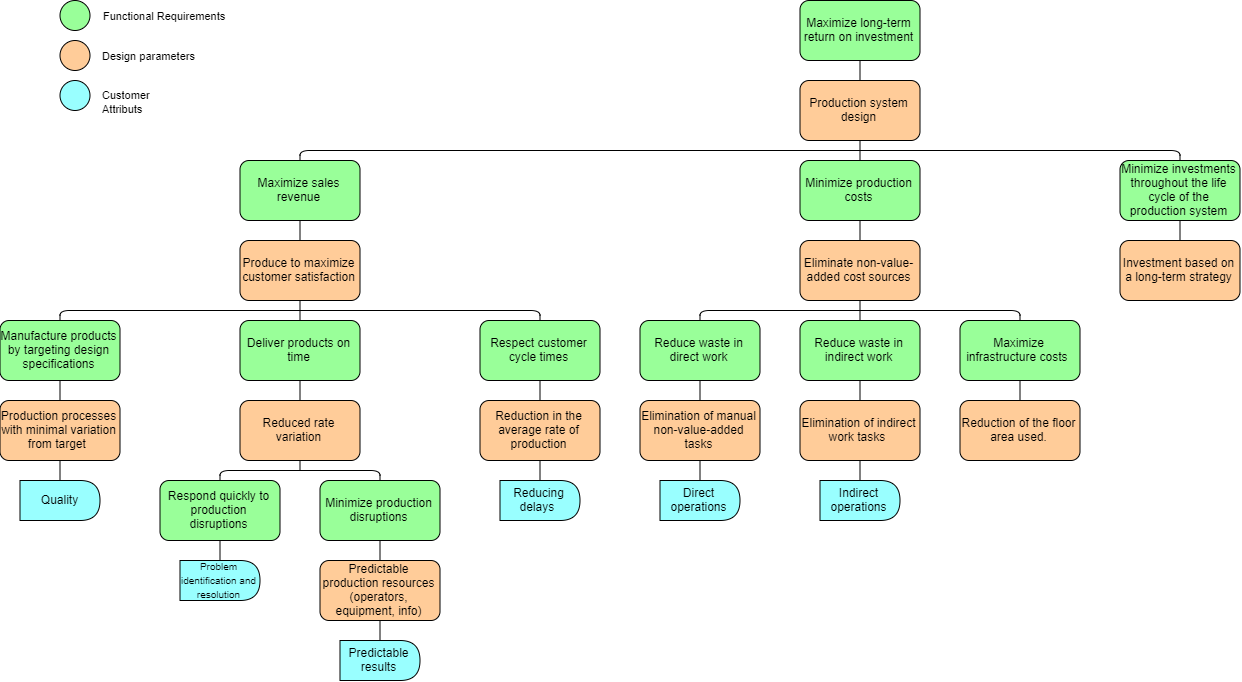

The diagram above was exported from draw.io. Its source (the exported page's mxGraphModel, read from the mxfile embedded in the PNG):
<mxGraphModel dx="2723" dy="787" grid="1" gridSize="10" guides="1" tooltips="1" connect="1" arrows="1" fold="1" page="1" pageScale="1" pageWidth="1169" pageHeight="827" math="0" shadow="0">
  <root>
    <mxCell id="0" />
    <mxCell id="1" parent="0" />
    <mxCell id="EpEOqdp9wn-g-MlhBwlI-73" value="" style="group" parent="1" vertex="1" connectable="0">
      <mxGeometry x="-620.5" y="80" width="1240" height="680" as="geometry" />
    </mxCell>
    <mxCell id="EpEOqdp9wn-g-MlhBwlI-72" value="" style="group" parent="EpEOqdp9wn-g-MlhBwlI-73" vertex="1" connectable="0">
      <mxGeometry width="1240" height="680" as="geometry" />
    </mxCell>
    <mxCell id="EpEOqdp9wn-g-MlhBwlI-1" value="Maximize long-term return on investment" style="rounded=1;whiteSpace=wrap;html=1;fillColor=#99FF99;" parent="EpEOqdp9wn-g-MlhBwlI-72" vertex="1">
      <mxGeometry x="800" width="120" height="60" as="geometry" />
    </mxCell>
    <mxCell id="EpEOqdp9wn-g-MlhBwlI-2" value="Production system design" style="rounded=1;whiteSpace=wrap;html=1;fillColor=#FFCC99;" parent="EpEOqdp9wn-g-MlhBwlI-72" vertex="1">
      <mxGeometry x="800" y="80" width="120" height="60" as="geometry" />
    </mxCell>
    <mxCell id="EpEOqdp9wn-g-MlhBwlI-3" value="Maximize sales revenue" style="rounded=1;whiteSpace=wrap;html=1;fillColor=#99FF99;" parent="EpEOqdp9wn-g-MlhBwlI-72" vertex="1">
      <mxGeometry x="240" y="160" width="120" height="60" as="geometry" />
    </mxCell>
    <mxCell id="EpEOqdp9wn-g-MlhBwlI-4" value="Produce to maximize customer satisfaction" style="rounded=1;whiteSpace=wrap;html=1;fillColor=#FFCC99;" parent="EpEOqdp9wn-g-MlhBwlI-72" vertex="1">
      <mxGeometry x="240" y="240" width="120" height="60" as="geometry" />
    </mxCell>
    <mxCell id="EpEOqdp9wn-g-MlhBwlI-5" value="Manufacture products by targeting design specifications" style="rounded=1;whiteSpace=wrap;html=1;fillColor=#99FF99;" parent="EpEOqdp9wn-g-MlhBwlI-72" vertex="1">
      <mxGeometry y="320" width="120" height="60" as="geometry" />
    </mxCell>
    <mxCell id="EpEOqdp9wn-g-MlhBwlI-6" value="Production processes with minimal variation from target&amp;nbsp;" style="rounded=1;whiteSpace=wrap;html=1;fillColor=#FFCC99;" parent="EpEOqdp9wn-g-MlhBwlI-72" vertex="1">
      <mxGeometry y="400" width="120" height="60" as="geometry" />
    </mxCell>
    <mxCell id="EpEOqdp9wn-g-MlhBwlI-7" value="Deliver products on time" style="rounded=1;whiteSpace=wrap;html=1;fillColor=#99FF99;" parent="EpEOqdp9wn-g-MlhBwlI-72" vertex="1">
      <mxGeometry x="240" y="320" width="120" height="60" as="geometry" />
    </mxCell>
    <mxCell id="EpEOqdp9wn-g-MlhBwlI-9" value="Quality" style="shape=delay;whiteSpace=wrap;html=1;fillColor=#99FFFF;" parent="EpEOqdp9wn-g-MlhBwlI-72" vertex="1">
      <mxGeometry x="20" y="480" width="80" height="40" as="geometry" />
    </mxCell>
    <mxCell id="EpEOqdp9wn-g-MlhBwlI-10" value="Reduced rate variation" style="rounded=1;whiteSpace=wrap;html=1;fillColor=#FFCC99;" parent="EpEOqdp9wn-g-MlhBwlI-72" vertex="1">
      <mxGeometry x="240" y="400" width="120" height="60" as="geometry" />
    </mxCell>
    <mxCell id="EpEOqdp9wn-g-MlhBwlI-11" value="Respond quickly to production disruptions" style="rounded=1;whiteSpace=wrap;html=1;fillColor=#99FF99;" parent="EpEOqdp9wn-g-MlhBwlI-72" vertex="1">
      <mxGeometry x="160" y="480" width="120" height="60" as="geometry" />
    </mxCell>
    <mxCell id="EpEOqdp9wn-g-MlhBwlI-12" value="Minimize production disruptions" style="rounded=1;whiteSpace=wrap;html=1;fillColor=#99FF99;" parent="EpEOqdp9wn-g-MlhBwlI-72" vertex="1">
      <mxGeometry x="320" y="480" width="120" height="60" as="geometry" />
    </mxCell>
    <mxCell id="EpEOqdp9wn-g-MlhBwlI-13" value="Predictable production resources (operators, equipment, info)" style="rounded=1;whiteSpace=wrap;html=1;fillColor=#FFCC99;" parent="EpEOqdp9wn-g-MlhBwlI-72" vertex="1">
      <mxGeometry x="320" y="560" width="120" height="60" as="geometry" />
    </mxCell>
    <mxCell id="EpEOqdp9wn-g-MlhBwlI-14" value="Respect customer cycle times" style="rounded=1;whiteSpace=wrap;html=1;fillColor=#99FF99;" parent="EpEOqdp9wn-g-MlhBwlI-72" vertex="1">
      <mxGeometry x="480" y="320" width="120" height="60" as="geometry" />
    </mxCell>
    <mxCell id="EpEOqdp9wn-g-MlhBwlI-15" value="Reduction in the average rate of production" style="rounded=1;whiteSpace=wrap;html=1;fillColor=#FFCC99;" parent="EpEOqdp9wn-g-MlhBwlI-72" vertex="1">
      <mxGeometry x="480" y="400" width="120" height="60" as="geometry" />
    </mxCell>
    <mxCell id="EpEOqdp9wn-g-MlhBwlI-16" value="Reducing delays&amp;nbsp;" style="shape=delay;whiteSpace=wrap;html=1;fillColor=#99FFFF;" parent="EpEOqdp9wn-g-MlhBwlI-72" vertex="1">
      <mxGeometry x="500" y="480" width="80" height="40" as="geometry" />
    </mxCell>
    <mxCell id="EpEOqdp9wn-g-MlhBwlI-17" value="&lt;font style=&quot;font-size: 10px&quot;&gt;Problem identification and resolution&lt;/font&gt;" style="shape=delay;whiteSpace=wrap;html=1;fillColor=#99FFFF;" parent="EpEOqdp9wn-g-MlhBwlI-72" vertex="1">
      <mxGeometry x="180" y="560" width="80" height="40" as="geometry" />
    </mxCell>
    <mxCell id="EpEOqdp9wn-g-MlhBwlI-20" value="Predictable results" style="shape=delay;whiteSpace=wrap;html=1;fillColor=#99FFFF;" parent="EpEOqdp9wn-g-MlhBwlI-72" vertex="1">
      <mxGeometry x="340" y="640" width="80" height="40" as="geometry" />
    </mxCell>
    <mxCell id="EpEOqdp9wn-g-MlhBwlI-22" value="" style="endArrow=none;html=1;entryX=0.5;entryY=1;entryDx=0;entryDy=0;exitX=0.5;exitY=0;exitDx=0;exitDy=0;" parent="EpEOqdp9wn-g-MlhBwlI-72" source="EpEOqdp9wn-g-MlhBwlI-4" target="EpEOqdp9wn-g-MlhBwlI-3" edge="1">
      <mxGeometry width="50" height="50" relative="1" as="geometry">
        <mxPoint x="130" y="250" as="sourcePoint" />
        <mxPoint x="180" y="200" as="targetPoint" />
      </mxGeometry>
    </mxCell>
    <mxCell id="EpEOqdp9wn-g-MlhBwlI-25" value="" style="endArrow=none;html=1;entryX=0.5;entryY=1;entryDx=0;entryDy=0;exitX=0.5;exitY=0;exitDx=0;exitDy=0;" parent="EpEOqdp9wn-g-MlhBwlI-72" source="EpEOqdp9wn-g-MlhBwlI-7" target="EpEOqdp9wn-g-MlhBwlI-4" edge="1">
      <mxGeometry width="50" height="50" relative="1" as="geometry">
        <mxPoint y="750" as="sourcePoint" />
        <mxPoint x="50" y="700" as="targetPoint" />
      </mxGeometry>
    </mxCell>
    <mxCell id="EpEOqdp9wn-g-MlhBwlI-26" value="" style="endArrow=none;html=1;exitX=0.5;exitY=0;exitDx=0;exitDy=0;" parent="EpEOqdp9wn-g-MlhBwlI-72" source="EpEOqdp9wn-g-MlhBwlI-5" edge="1">
      <mxGeometry width="50" height="50" relative="1" as="geometry">
        <mxPoint x="40" y="310" as="sourcePoint" />
        <mxPoint x="300" y="310" as="targetPoint" />
        <Array as="points">
          <mxPoint x="60" y="310" />
        </Array>
      </mxGeometry>
    </mxCell>
    <mxCell id="EpEOqdp9wn-g-MlhBwlI-27" value="" style="endArrow=none;html=1;entryX=0.5;entryY=0;entryDx=0;entryDy=0;" parent="EpEOqdp9wn-g-MlhBwlI-72" target="EpEOqdp9wn-g-MlhBwlI-14" edge="1">
      <mxGeometry width="50" height="50" relative="1" as="geometry">
        <mxPoint x="300" y="310" as="sourcePoint" />
        <mxPoint x="440" y="320" as="targetPoint" />
        <Array as="points">
          <mxPoint x="540" y="310" />
        </Array>
      </mxGeometry>
    </mxCell>
    <mxCell id="EpEOqdp9wn-g-MlhBwlI-28" value="" style="endArrow=none;html=1;entryX=0.5;entryY=1;entryDx=0;entryDy=0;exitX=0.5;exitY=0;exitDx=0;exitDy=0;" parent="EpEOqdp9wn-g-MlhBwlI-72" source="EpEOqdp9wn-g-MlhBwlI-10" target="EpEOqdp9wn-g-MlhBwlI-7" edge="1">
      <mxGeometry width="50" height="50" relative="1" as="geometry">
        <mxPoint x="140" y="440" as="sourcePoint" />
        <mxPoint x="190" y="390" as="targetPoint" />
      </mxGeometry>
    </mxCell>
    <mxCell id="EpEOqdp9wn-g-MlhBwlI-29" value="" style="endArrow=none;html=1;entryX=0.5;entryY=1;entryDx=0;entryDy=0;" parent="EpEOqdp9wn-g-MlhBwlI-72" target="EpEOqdp9wn-g-MlhBwlI-10" edge="1">
      <mxGeometry width="50" height="50" relative="1" as="geometry">
        <mxPoint x="300" y="470" as="sourcePoint" />
        <mxPoint x="210" y="410" as="targetPoint" />
      </mxGeometry>
    </mxCell>
    <mxCell id="EpEOqdp9wn-g-MlhBwlI-30" value="" style="endArrow=none;html=1;exitX=0.5;exitY=0;exitDx=0;exitDy=0;" parent="EpEOqdp9wn-g-MlhBwlI-72" source="EpEOqdp9wn-g-MlhBwlI-11" edge="1">
      <mxGeometry width="50" height="50" relative="1" as="geometry">
        <mxPoint x="180" y="490" as="sourcePoint" />
        <mxPoint x="300" y="470" as="targetPoint" />
        <Array as="points">
          <mxPoint x="220" y="470" />
        </Array>
      </mxGeometry>
    </mxCell>
    <mxCell id="EpEOqdp9wn-g-MlhBwlI-31" value="" style="endArrow=none;html=1;exitX=0.5;exitY=0;exitDx=0;exitDy=0;" parent="EpEOqdp9wn-g-MlhBwlI-72" source="EpEOqdp9wn-g-MlhBwlI-12" edge="1">
      <mxGeometry width="50" height="50" relative="1" as="geometry">
        <mxPoint x="270" y="530" as="sourcePoint" />
        <mxPoint x="300" y="470" as="targetPoint" />
        <Array as="points">
          <mxPoint x="380" y="470" />
        </Array>
      </mxGeometry>
    </mxCell>
    <mxCell id="EpEOqdp9wn-g-MlhBwlI-32" value="" style="endArrow=none;html=1;entryX=0.5;entryY=1;entryDx=0;entryDy=0;exitX=0.5;exitY=0;exitDx=0;exitDy=0;" parent="EpEOqdp9wn-g-MlhBwlI-72" source="EpEOqdp9wn-g-MlhBwlI-17" target="EpEOqdp9wn-g-MlhBwlI-11" edge="1">
      <mxGeometry width="50" height="50" relative="1" as="geometry">
        <mxPoint x="120" y="600" as="sourcePoint" />
        <mxPoint x="170" y="550" as="targetPoint" />
      </mxGeometry>
    </mxCell>
    <mxCell id="EpEOqdp9wn-g-MlhBwlI-33" value="" style="endArrow=none;html=1;entryX=0.5;entryY=1;entryDx=0;entryDy=0;exitX=0.5;exitY=0;exitDx=0;exitDy=0;" parent="EpEOqdp9wn-g-MlhBwlI-72" source="EpEOqdp9wn-g-MlhBwlI-13" target="EpEOqdp9wn-g-MlhBwlI-12" edge="1">
      <mxGeometry width="50" height="50" relative="1" as="geometry">
        <mxPoint x="260" y="600" as="sourcePoint" />
        <mxPoint x="310" y="550" as="targetPoint" />
      </mxGeometry>
    </mxCell>
    <mxCell id="EpEOqdp9wn-g-MlhBwlI-34" value="" style="endArrow=none;html=1;entryX=0.5;entryY=1;entryDx=0;entryDy=0;exitX=0.5;exitY=0;exitDx=0;exitDy=0;" parent="EpEOqdp9wn-g-MlhBwlI-72" source="EpEOqdp9wn-g-MlhBwlI-15" target="EpEOqdp9wn-g-MlhBwlI-14" edge="1">
      <mxGeometry width="50" height="50" relative="1" as="geometry">
        <mxPoint x="390" y="460" as="sourcePoint" />
        <mxPoint x="440" y="410" as="targetPoint" />
      </mxGeometry>
    </mxCell>
    <mxCell id="EpEOqdp9wn-g-MlhBwlI-35" value="" style="endArrow=none;html=1;entryX=0.5;entryY=1;entryDx=0;entryDy=0;exitX=0.5;exitY=0;exitDx=0;exitDy=0;" parent="EpEOqdp9wn-g-MlhBwlI-72" source="EpEOqdp9wn-g-MlhBwlI-16" target="EpEOqdp9wn-g-MlhBwlI-15" edge="1">
      <mxGeometry width="50" height="50" relative="1" as="geometry">
        <mxPoint x="420" y="490" as="sourcePoint" />
        <mxPoint x="470" y="440" as="targetPoint" />
      </mxGeometry>
    </mxCell>
    <mxCell id="EpEOqdp9wn-g-MlhBwlI-36" value="" style="endArrow=none;html=1;entryX=0.5;entryY=1;entryDx=0;entryDy=0;exitX=0.5;exitY=0;exitDx=0;exitDy=0;" parent="EpEOqdp9wn-g-MlhBwlI-72" source="EpEOqdp9wn-g-MlhBwlI-6" target="EpEOqdp9wn-g-MlhBwlI-5" edge="1">
      <mxGeometry width="50" height="50" relative="1" as="geometry">
        <mxPoint x="-90" y="480" as="sourcePoint" />
        <mxPoint x="-40" y="430" as="targetPoint" />
      </mxGeometry>
    </mxCell>
    <mxCell id="EpEOqdp9wn-g-MlhBwlI-37" value="" style="endArrow=none;html=1;entryX=0.5;entryY=1;entryDx=0;entryDy=0;exitX=0.5;exitY=0;exitDx=0;exitDy=0;" parent="EpEOqdp9wn-g-MlhBwlI-72" source="EpEOqdp9wn-g-MlhBwlI-9" target="EpEOqdp9wn-g-MlhBwlI-6" edge="1">
      <mxGeometry width="50" height="50" relative="1" as="geometry">
        <mxPoint x="-60" y="520" as="sourcePoint" />
        <mxPoint x="-10" y="470" as="targetPoint" />
      </mxGeometry>
    </mxCell>
    <mxCell id="EpEOqdp9wn-g-MlhBwlI-38" value="Minimize production costs" style="rounded=1;whiteSpace=wrap;html=1;fillColor=#99FF99;" parent="EpEOqdp9wn-g-MlhBwlI-72" vertex="1">
      <mxGeometry x="800" y="160" width="120" height="60" as="geometry" />
    </mxCell>
    <mxCell id="EpEOqdp9wn-g-MlhBwlI-39" value="Eliminate non-value-added cost sources" style="rounded=1;whiteSpace=wrap;html=1;fillColor=#FFCC99;" parent="EpEOqdp9wn-g-MlhBwlI-72" vertex="1">
      <mxGeometry x="800" y="240" width="120" height="60" as="geometry" />
    </mxCell>
    <mxCell id="EpEOqdp9wn-g-MlhBwlI-40" value="Reduce waste in direct work" style="rounded=1;whiteSpace=wrap;html=1;fillColor=#99FF99;" parent="EpEOqdp9wn-g-MlhBwlI-72" vertex="1">
      <mxGeometry x="640" y="320" width="120" height="60" as="geometry" />
    </mxCell>
    <mxCell id="EpEOqdp9wn-g-MlhBwlI-43" value="Reduce waste in indirect work" style="rounded=1;whiteSpace=wrap;html=1;fillColor=#99FF99;" parent="EpEOqdp9wn-g-MlhBwlI-72" vertex="1">
      <mxGeometry x="800" y="320" width="120" height="60" as="geometry" />
    </mxCell>
    <mxCell id="EpEOqdp9wn-g-MlhBwlI-44" value="Maximize infrastructure costs&amp;nbsp;" style="rounded=1;whiteSpace=wrap;html=1;fillColor=#99FF99;" parent="EpEOqdp9wn-g-MlhBwlI-72" vertex="1">
      <mxGeometry x="960" y="320" width="120" height="60" as="geometry" />
    </mxCell>
    <mxCell id="EpEOqdp9wn-g-MlhBwlI-45" value="Elimination of manual non-value-added tasks" style="rounded=1;whiteSpace=wrap;html=1;fillColor=#FFCC99;" parent="EpEOqdp9wn-g-MlhBwlI-72" vertex="1">
      <mxGeometry x="640" y="400" width="120" height="60" as="geometry" />
    </mxCell>
    <mxCell id="EpEOqdp9wn-g-MlhBwlI-46" value="Elimination of indirect work tasks&amp;nbsp;" style="rounded=1;whiteSpace=wrap;html=1;fillColor=#FFCC99;" parent="EpEOqdp9wn-g-MlhBwlI-72" vertex="1">
      <mxGeometry x="800" y="400" width="120" height="60" as="geometry" />
    </mxCell>
    <mxCell id="EpEOqdp9wn-g-MlhBwlI-47" value="Reduction of the floor area used." style="rounded=1;whiteSpace=wrap;html=1;fillColor=#FFCC99;" parent="EpEOqdp9wn-g-MlhBwlI-72" vertex="1">
      <mxGeometry x="960" y="400" width="120" height="60" as="geometry" />
    </mxCell>
    <mxCell id="EpEOqdp9wn-g-MlhBwlI-48" value="Direct operations" style="shape=delay;whiteSpace=wrap;html=1;fillColor=#99FFFF;" parent="EpEOqdp9wn-g-MlhBwlI-72" vertex="1">
      <mxGeometry x="660" y="480" width="80" height="40" as="geometry" />
    </mxCell>
    <mxCell id="EpEOqdp9wn-g-MlhBwlI-49" value="Indirect operations" style="shape=delay;whiteSpace=wrap;html=1;fillColor=#99FFFF;" parent="EpEOqdp9wn-g-MlhBwlI-72" vertex="1">
      <mxGeometry x="820" y="480" width="80" height="40" as="geometry" />
    </mxCell>
    <mxCell id="EpEOqdp9wn-g-MlhBwlI-50" value="Minimize investments throughout the life cycle of the production system" style="rounded=1;whiteSpace=wrap;html=1;fillColor=#99FF99;" parent="EpEOqdp9wn-g-MlhBwlI-72" vertex="1">
      <mxGeometry x="1120" y="160" width="120" height="60" as="geometry" />
    </mxCell>
    <mxCell id="EpEOqdp9wn-g-MlhBwlI-51" value="Investment based on a long-term strategy" style="rounded=1;whiteSpace=wrap;html=1;fillColor=#FFCC99;" parent="EpEOqdp9wn-g-MlhBwlI-72" vertex="1">
      <mxGeometry x="1120" y="240" width="120" height="60" as="geometry" />
    </mxCell>
    <mxCell id="EpEOqdp9wn-g-MlhBwlI-52" value="" style="endArrow=none;html=1;entryX=0.5;entryY=1;entryDx=0;entryDy=0;exitX=0.5;exitY=0;exitDx=0;exitDy=0;" parent="EpEOqdp9wn-g-MlhBwlI-72" source="EpEOqdp9wn-g-MlhBwlI-51" target="EpEOqdp9wn-g-MlhBwlI-50" edge="1">
      <mxGeometry width="50" height="50" relative="1" as="geometry">
        <mxPoint x="1000" y="260" as="sourcePoint" />
        <mxPoint x="1050" y="210" as="targetPoint" />
      </mxGeometry>
    </mxCell>
    <mxCell id="EpEOqdp9wn-g-MlhBwlI-53" value="" style="endArrow=none;html=1;entryX=0.5;entryY=1;entryDx=0;entryDy=0;exitX=0.5;exitY=0;exitDx=0;exitDy=0;" parent="EpEOqdp9wn-g-MlhBwlI-72" source="EpEOqdp9wn-g-MlhBwlI-39" target="EpEOqdp9wn-g-MlhBwlI-38" edge="1">
      <mxGeometry width="50" height="50" relative="1" as="geometry">
        <mxPoint x="750" y="290" as="sourcePoint" />
        <mxPoint x="800" y="240" as="targetPoint" />
      </mxGeometry>
    </mxCell>
    <mxCell id="EpEOqdp9wn-g-MlhBwlI-54" value="" style="endArrow=none;html=1;entryX=0.5;entryY=1;entryDx=0;entryDy=0;exitX=0.5;exitY=0;exitDx=0;exitDy=0;" parent="EpEOqdp9wn-g-MlhBwlI-72" source="EpEOqdp9wn-g-MlhBwlI-43" target="EpEOqdp9wn-g-MlhBwlI-39" edge="1">
      <mxGeometry width="50" height="50" relative="1" as="geometry">
        <mxPoint x="750" y="350" as="sourcePoint" />
        <mxPoint x="800" y="300" as="targetPoint" />
      </mxGeometry>
    </mxCell>
    <mxCell id="EpEOqdp9wn-g-MlhBwlI-55" value="" style="endArrow=none;html=1;exitX=0.5;exitY=0;exitDx=0;exitDy=0;" parent="EpEOqdp9wn-g-MlhBwlI-72" source="EpEOqdp9wn-g-MlhBwlI-40" edge="1">
      <mxGeometry width="50" height="50" relative="1" as="geometry">
        <mxPoint x="750" y="350" as="sourcePoint" />
        <mxPoint x="860" y="310" as="targetPoint" />
        <Array as="points">
          <mxPoint x="700" y="310" />
        </Array>
      </mxGeometry>
    </mxCell>
    <mxCell id="EpEOqdp9wn-g-MlhBwlI-56" value="" style="endArrow=none;html=1;entryX=0.5;entryY=0;entryDx=0;entryDy=0;" parent="EpEOqdp9wn-g-MlhBwlI-72" target="EpEOqdp9wn-g-MlhBwlI-44" edge="1">
      <mxGeometry width="50" height="50" relative="1" as="geometry">
        <mxPoint x="860" y="310" as="sourcePoint" />
        <mxPoint x="940" y="310" as="targetPoint" />
        <Array as="points">
          <mxPoint x="1020" y="310" />
        </Array>
      </mxGeometry>
    </mxCell>
    <mxCell id="EpEOqdp9wn-g-MlhBwlI-57" value="" style="endArrow=none;html=1;entryX=0.5;entryY=1;entryDx=0;entryDy=0;exitX=0.5;exitY=0;exitDx=0;exitDy=0;" parent="EpEOqdp9wn-g-MlhBwlI-72" source="EpEOqdp9wn-g-MlhBwlI-45" target="EpEOqdp9wn-g-MlhBwlI-40" edge="1">
      <mxGeometry width="50" height="50" relative="1" as="geometry">
        <mxPoint x="620" y="410" as="sourcePoint" />
        <mxPoint x="670" y="360" as="targetPoint" />
      </mxGeometry>
    </mxCell>
    <mxCell id="EpEOqdp9wn-g-MlhBwlI-58" value="" style="endArrow=none;html=1;entryX=0.5;entryY=1;entryDx=0;entryDy=0;exitX=0.5;exitY=0;exitDx=0;exitDy=0;" parent="EpEOqdp9wn-g-MlhBwlI-72" source="EpEOqdp9wn-g-MlhBwlI-46" target="EpEOqdp9wn-g-MlhBwlI-43" edge="1">
      <mxGeometry width="50" height="50" relative="1" as="geometry">
        <mxPoint x="760" y="440" as="sourcePoint" />
        <mxPoint x="810" y="390" as="targetPoint" />
      </mxGeometry>
    </mxCell>
    <mxCell id="EpEOqdp9wn-g-MlhBwlI-59" value="" style="endArrow=none;html=1;entryX=0.5;entryY=1;entryDx=0;entryDy=0;exitX=0.5;exitY=0;exitDx=0;exitDy=0;" parent="EpEOqdp9wn-g-MlhBwlI-72" source="EpEOqdp9wn-g-MlhBwlI-47" target="EpEOqdp9wn-g-MlhBwlI-44" edge="1">
      <mxGeometry width="50" height="50" relative="1" as="geometry">
        <mxPoint x="930" y="440" as="sourcePoint" />
        <mxPoint x="980" y="390" as="targetPoint" />
      </mxGeometry>
    </mxCell>
    <mxCell id="EpEOqdp9wn-g-MlhBwlI-60" value="" style="endArrow=none;html=1;entryX=0.5;entryY=1;entryDx=0;entryDy=0;exitX=0.5;exitY=0;exitDx=0;exitDy=0;" parent="EpEOqdp9wn-g-MlhBwlI-72" source="EpEOqdp9wn-g-MlhBwlI-48" target="EpEOqdp9wn-g-MlhBwlI-45" edge="1">
      <mxGeometry width="50" height="50" relative="1" as="geometry">
        <mxPoint x="620" y="570" as="sourcePoint" />
        <mxPoint x="670" y="520" as="targetPoint" />
      </mxGeometry>
    </mxCell>
    <mxCell id="EpEOqdp9wn-g-MlhBwlI-61" value="" style="endArrow=none;html=1;entryX=0.5;entryY=1;entryDx=0;entryDy=0;exitX=0.5;exitY=0;exitDx=0;exitDy=0;" parent="EpEOqdp9wn-g-MlhBwlI-72" source="EpEOqdp9wn-g-MlhBwlI-49" target="EpEOqdp9wn-g-MlhBwlI-46" edge="1">
      <mxGeometry width="50" height="50" relative="1" as="geometry">
        <mxPoint x="780" y="590" as="sourcePoint" />
        <mxPoint x="830" y="540" as="targetPoint" />
      </mxGeometry>
    </mxCell>
    <mxCell id="EpEOqdp9wn-g-MlhBwlI-62" value="" style="endArrow=none;html=1;entryX=0.5;entryY=1;entryDx=0;entryDy=0;exitX=0.5;exitY=0;exitDx=0;exitDy=0;" parent="EpEOqdp9wn-g-MlhBwlI-72" source="EpEOqdp9wn-g-MlhBwlI-20" target="EpEOqdp9wn-g-MlhBwlI-13" edge="1">
      <mxGeometry width="50" height="50" relative="1" as="geometry">
        <mxPoint x="220" y="690" as="sourcePoint" />
        <mxPoint x="270" y="640" as="targetPoint" />
      </mxGeometry>
    </mxCell>
    <mxCell id="EpEOqdp9wn-g-MlhBwlI-63" value="" style="endArrow=none;html=1;entryX=0.5;entryY=1;entryDx=0;entryDy=0;exitX=0.5;exitY=0;exitDx=0;exitDy=0;" parent="EpEOqdp9wn-g-MlhBwlI-72" source="EpEOqdp9wn-g-MlhBwlI-2" target="EpEOqdp9wn-g-MlhBwlI-1" edge="1">
      <mxGeometry width="50" height="50" relative="1" as="geometry">
        <mxPoint x="650" y="180" as="sourcePoint" />
        <mxPoint x="700" y="130" as="targetPoint" />
      </mxGeometry>
    </mxCell>
    <mxCell id="EpEOqdp9wn-g-MlhBwlI-64" value="" style="endArrow=none;html=1;entryX=0.5;entryY=1;entryDx=0;entryDy=0;exitX=0.5;exitY=0;exitDx=0;exitDy=0;" parent="EpEOqdp9wn-g-MlhBwlI-72" source="EpEOqdp9wn-g-MlhBwlI-38" target="EpEOqdp9wn-g-MlhBwlI-2" edge="1">
      <mxGeometry width="50" height="50" relative="1" as="geometry">
        <mxPoint x="670" y="230" as="sourcePoint" />
        <mxPoint x="720" y="180" as="targetPoint" />
      </mxGeometry>
    </mxCell>
    <mxCell id="EpEOqdp9wn-g-MlhBwlI-65" value="" style="endArrow=none;html=1;exitX=0.5;exitY=0;exitDx=0;exitDy=0;" parent="EpEOqdp9wn-g-MlhBwlI-72" source="EpEOqdp9wn-g-MlhBwlI-3" edge="1">
      <mxGeometry width="50" height="50" relative="1" as="geometry">
        <mxPoint x="300" y="150" as="sourcePoint" />
        <mxPoint x="860" y="150" as="targetPoint" />
        <Array as="points">
          <mxPoint x="300" y="150" />
        </Array>
      </mxGeometry>
    </mxCell>
    <mxCell id="EpEOqdp9wn-g-MlhBwlI-67" value="" style="endArrow=none;html=1;entryX=0.5;entryY=0;entryDx=0;entryDy=0;" parent="EpEOqdp9wn-g-MlhBwlI-72" target="EpEOqdp9wn-g-MlhBwlI-50" edge="1">
      <mxGeometry width="50" height="50" relative="1" as="geometry">
        <mxPoint x="860" y="150" as="sourcePoint" />
        <mxPoint x="1020" y="160" as="targetPoint" />
        <Array as="points">
          <mxPoint x="1180" y="150" />
        </Array>
      </mxGeometry>
    </mxCell>
    <mxCell id="RDONDU7S1nQ2NZNnxhLi-7" value="" style="ellipse;whiteSpace=wrap;html=1;aspect=fixed;fillColor=#99FF99;" vertex="1" parent="EpEOqdp9wn-g-MlhBwlI-72">
      <mxGeometry x="60" width="30" height="30" as="geometry" />
    </mxCell>
    <mxCell id="RDONDU7S1nQ2NZNnxhLi-10" value="" style="ellipse;whiteSpace=wrap;html=1;aspect=fixed;fillColor=#FFCC99;" vertex="1" parent="EpEOqdp9wn-g-MlhBwlI-72">
      <mxGeometry x="60" y="40" width="30" height="30" as="geometry" />
    </mxCell>
    <mxCell id="RDONDU7S1nQ2NZNnxhLi-11" value="" style="ellipse;whiteSpace=wrap;html=1;aspect=fixed;fillColor=#99FFFF;" vertex="1" parent="EpEOqdp9wn-g-MlhBwlI-72">
      <mxGeometry x="60" y="80" width="30" height="30" as="geometry" />
    </mxCell>
    <mxCell id="RDONDU7S1nQ2NZNnxhLi-12" value="&lt;font style=&quot;font-size: 11px&quot;&gt;Functional Requirements&lt;/font&gt;" style="text;html=1;strokeColor=none;fillColor=none;align=left;verticalAlign=middle;whiteSpace=wrap;rounded=0;" vertex="1" parent="EpEOqdp9wn-g-MlhBwlI-72">
      <mxGeometry x="101" y="5" width="129" height="20" as="geometry" />
    </mxCell>
    <mxCell id="RDONDU7S1nQ2NZNnxhLi-13" value="&lt;font style=&quot;font-size: 11px&quot;&gt;Design parameters&lt;/font&gt;" style="text;html=1;strokeColor=none;fillColor=none;align=left;verticalAlign=middle;whiteSpace=wrap;rounded=0;" vertex="1" parent="EpEOqdp9wn-g-MlhBwlI-72">
      <mxGeometry x="100" y="45" width="129" height="20" as="geometry" />
    </mxCell>
    <mxCell id="RDONDU7S1nQ2NZNnxhLi-14" value="&lt;font style=&quot;font-size: 11px&quot;&gt;Customer Attributs&lt;br&gt;&lt;/font&gt;" style="text;html=1;strokeColor=none;fillColor=none;align=left;verticalAlign=middle;whiteSpace=wrap;rounded=0;" vertex="1" parent="EpEOqdp9wn-g-MlhBwlI-72">
      <mxGeometry x="100" y="84" width="129" height="20" as="geometry" />
    </mxCell>
  </root>
</mxGraphModel>